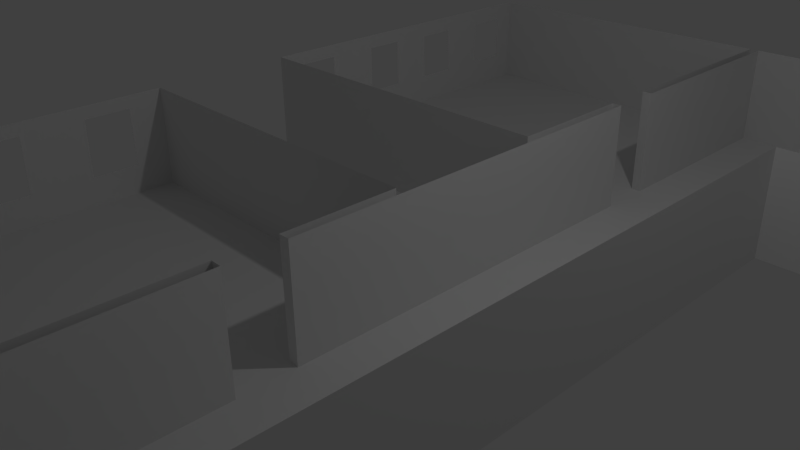 # Source: EbeneEG3.blend  (saved by Blender 2.76.0; exported with 4.5.12 LTS)
import bpy
from mathutils import Matrix  # noqa: F401  (used for matrix-valued properties, if any)

bpy.ops.wm.read_factory_settings(use_empty=True)
scene = bpy.context.scene
scene.name = 'Scene'

# ---- collections
col_collection_1 = bpy.data.collections.new('Collection 1'); scene.collection.children.link(col_collection_1)

# ---- world
world_world = bpy.data.worlds.new('World'); scene.world = world_world
world_world.color = (0.05088, 0.05088, 0.05088)
world_world.use_sun_shadow = False
world_world.sun_shadow_jitter_overblur = 0.0
world_world.cycles.sampling_method = 'MANUAL'
world_world.cycles.sample_map_resolution = 256

# ---- cameras
cam_camera = bpy.data.cameras.new('Camera')
cam_camera.clip_end = 100.0
cam_camera.lens = 35.0
cam_camera.sensor_width = 32.0
cam_camera.sensor_height = 18.0
cam_camera.ortho_scale = 7.314
cam_camera.dof.focus_distance = 0.0
cam_camera.dof.aperture_fstop = 128.0

# ---- lights
light_lamp = bpy.data.lights.new('Lamp', 'POINT')
light_lamp.transmission_factor = 0.0
light_lamp.cutoff_distance = 30.0
light_lamp.energy = 100.0
light_lamp.shadow_buffer_clip_start = 1.001
light_lamp.shadow_soft_size = 0.1
light_lamp.shadow_maximum_resolution = 0.006
light_lamp.use_absolute_resolution = True
light_lamp.cycles.use_multiple_importance_sampling = False

# ---- meshes
me_plane = bpy.data.meshes.new('Plane')
me_plane.from_pydata([(-0.4858, -0.9, 0.0), (0.1437, -0.9, 0.0), (-0.4925, 0.905, 0.0), (0.145, 0.905, 0.0), (0.1618, -0.9, 0.0), (0.1618, 0.905, 0.0), (0.4314, -0.9, 0.0), (0.4314, 0.905, 0.0), (-0.4925, 0.5541, 0.0), (0.145, 0.5125, 0.0), (0.1618, 0.5125, 0.0), (0.4314, 0.5125, 0.0), (1.0, 0.5125, 0.0), (1.0, 0.421, 0.0), (-0.4925, 0.3879, 0.0), (0.145, 0.421, 0.0), (0.1618, 0.421, 0.0), (0.4314, 0.421, 0.0), (0.1618, -0.2758, 0.0), (-0.4925, 0.1947, 0.0), (0.145, 0.1947, 0.0), (-0.4858, -0.08168, 0.0), (0.1437, -0.08168, 0.0), (-0.4858, -0.2872, 0.0), (0.1437, -0.2758, 0.0), (-0.4858, -0.2872, 0.0), (0.1437, -0.3714, 0.0), (0.1618, -0.3714, 0.0), (-0.4925, 0.905, 0.1875), (0.145, 0.905, 0.1875), (0.1437, -0.9, 0.1875), (-0.4858, -0.9, 0.1875), (0.1618, -0.9, 0.1875), (-0.4925, 0.5528, 0.1875), (0.145, 0.5125, 0.1875), (0.1618, 0.905, 0.1875), (0.4314, -0.9, 0.1875), (0.4314, 0.905, 0.1875), (0.1618, 0.5125, 0.1875), (0.4314, 0.5125, 0.1875), (1.0, 0.5125, 0.1875), (-0.4925, 0.3879, 0.1875), (1.0, 0.421, 0.1875), (0.145, 0.421, 0.1875), (0.1618, -0.2758, 0.1875), (0.1618, 0.421, 0.1875), (0.4314, 0.421, 0.1875), (-0.4925, 0.1947, 0.1875), (0.145, 0.1947, 0.1875), (-0.4858, -0.2821, 0.1875), (-0.4858, -0.08168, 0.1875), (0.1437, -0.2758, 0.1875), (0.1437, -0.08168, 0.1875), (-0.4858, -0.2821, 0.1875), (0.1437, -0.3714, 0.1875), (0.1618, -0.3714, 0.1875), (-0.4858, -0.6926, 0.1875), (-0.4858, -0.6938, 0.0), (-0.4858, -0.4908, 0.1875), (-0.4858, -0.4934, 0.0), (-0.4858, -0.8397, 0.06876), (-0.4858, -0.8397, 0.1668), (-0.4858, -0.7533, 0.1668), (-0.4858, -0.7538, 0.06876), (-0.4858, -0.634, 0.1658), (-0.4858, -0.6345, 0.0647), (-0.4858, -0.5506, 0.1658), (-0.4858, -0.5516, 0.0647), (-0.4858, -0.4934, 0.0), (-0.4858, -0.4908, 0.1875), (-0.4858, -0.3458, 0.05772), (-0.4858, -0.431, 0.05772), (-0.4858, -0.3437, 0.1627), (-0.4858, -0.43, 0.1627), (-0.4858, -0.232, 0.05513), (-0.4858, -0.146, 0.05513), (-0.4858, -0.2299, 0.1627), (-0.4858, -0.146, 0.1627), (-0.4925, 0.2515, 0.05973), (-0.4925, 0.3312, 0.05973), (-0.4925, 0.3312, 0.1606), (-0.4925, 0.2515, 0.1606), (-0.4925, 0.7311, 0.1875), (-0.4925, 0.7311, 0.0), (-0.4925, 0.5172, 0.06156), (-0.4925, 0.4382, 0.06156), (-0.4925, 0.4382, 0.1588), (-0.4925, 0.5166, 0.1588), (-0.4925, 0.602, 0.1547), (-0.4925, 0.6026, 0.06061), (-0.4925, 0.6823, 0.1547), (-0.4925, 0.6823, 0.06061), (-0.4925, 0.857, 0.0611), (-0.4925, 0.857, 0.1517), (-0.4925, 0.7791, 0.0611), (-0.4925, 0.7791, 0.1517)], [(32, 30), (35, 29)], [(0, 1, 26, 24, 22, 21, 23, 25, 59, 57), (26, 27, 18, 24), (2, 3, 29, 28), (33, 41, 86, 87), (3, 9, 34, 29), (1, 0, 31, 30), (18, 16, 45, 44), (56, 31, 61, 62), (6, 4, 32, 36), (5, 7, 37, 35), (10, 5, 35, 38), (27, 26, 54, 55), (26, 1, 30, 54), (20, 19, 47, 48), (7, 11, 39, 37), (15, 16, 10, 9), (17, 13, 12, 11), (22, 24, 51, 52), (47, 19, 78, 81), (21, 22, 52, 50), (9, 10, 38, 34), (11, 12, 40, 39), (59, 58, 66, 67), (23, 21, 75, 74), (31, 0, 60, 61), (0, 57, 63, 60), (57, 56, 62, 63), (58, 56, 64, 66), (57, 59, 67, 65), (56, 57, 65, 64), (58, 59, 68, 69), (69, 68, 71, 73), (50, 49, 76, 77), (21, 50, 77, 75), (53, 25, 74, 76), (25, 53, 49, 23), (28, 82, 95, 93), (41, 14, 85, 86), (82, 33, 88, 90), (41, 47, 81, 80), (33, 8, 89, 88), (83, 82, 90, 91), (82, 83, 94, 95), (83, 2, 92, 94), (2, 28, 93, 92), (14, 41, 80, 79), (19, 14, 79, 78), (8, 83, 91, 89), (14, 8, 84, 85), (23, 49, 72, 70), (4, 6, 17, 11, 7, 5, 10, 16, 18, 27), (8, 33, 87, 84), (49, 53, 72), (53, 58, 69), (49, 53, 76), (53, 69, 73, 72), (68, 23, 70, 71), (25, 23, 74), (59, 25, 23, 68), (4, 27, 55, 32), (16, 15, 43, 45), (24, 18, 44, 51), (2, 83, 8, 14, 19, 20, 15, 9, 3), (17, 6, 36, 46), (15, 20, 48, 43), (13, 17, 46, 42)])
me_plane.use_remesh_preserve_volume = False
me_plane.use_remesh_preserve_attributes = False
me_plane.use_mirror_vertex_groups = False
me_plane.update()

# ---- objects
ob_gebaeude = bpy.data.objects.new('Gebaeude', me_plane)
ob_lamp = bpy.data.objects.new('Lamp', light_lamp)
ob_camera = bpy.data.objects.new('Camera', cam_camera)

# ---- transforms, parenting, visibility, modifiers, constraints
ob_gebaeude.location = (0.0, 0.0, 0.0)
ob_gebaeude.scale = (8.0, 8.0, 8.0)
ob_gebaeude.lineart.crease_threshold = 0.0
ob_lamp.location = (4.076, 1.005, 5.904)
ob_lamp.rotation_euler = (0.6503, 0.05522, 1.866)
ob_lamp.lock_rotations_4d = False
ob_lamp.empty_display_type = 'ARROWS'
ob_lamp.color = (0.0, 0.0, 0.0, 0.0)
ob_lamp.lineart.crease_threshold = 0.0
ob_camera.location = (7.481, -6.508, 5.344)
ob_camera.rotation_euler = (1.109, 0.01082, 0.8149)
ob_camera.lock_rotations_4d = False
ob_camera.empty_display_type = 'ARROWS'
ob_camera.color = (0.0, 0.0, 0.0, 0.0)
ob_camera.display_type = 'WIRE'
ob_camera.lineart.crease_threshold = 0.0

# ---- collection membership
col_collection_1.objects.link(ob_gebaeude)
col_collection_1.objects.link(ob_lamp)
col_collection_1.objects.link(ob_camera)

# ---- scene / render settings (as saved in the file)
scene.camera = ob_camera
scene.frame_start = 1; scene.frame_end = 250; scene.frame_set(1)
scene.render.engine = 'BLENDER_EEVEE_NEXT'
scene.render.resolution_percentage = 50
scene.render.dither_intensity = 0.0
scene.cycles.use_denoising = False
scene.cycles.samples = 10
scene.cycles.sampling_pattern = 'TABULATED_SOBOL'
scene.cycles.light_sampling_threshold = 0.0
scene.cycles.use_adaptive_sampling = False
scene.cycles.use_light_tree = False
scene.cycles.blur_glossy = 0.0
scene.cycles.pixel_filter_type = 'GAUSSIAN'
scene.cycles.sample_clamp_indirect = 0.0
scene.view_settings.view_transform = 'Standard'
bpy.context.view_layer.update()
